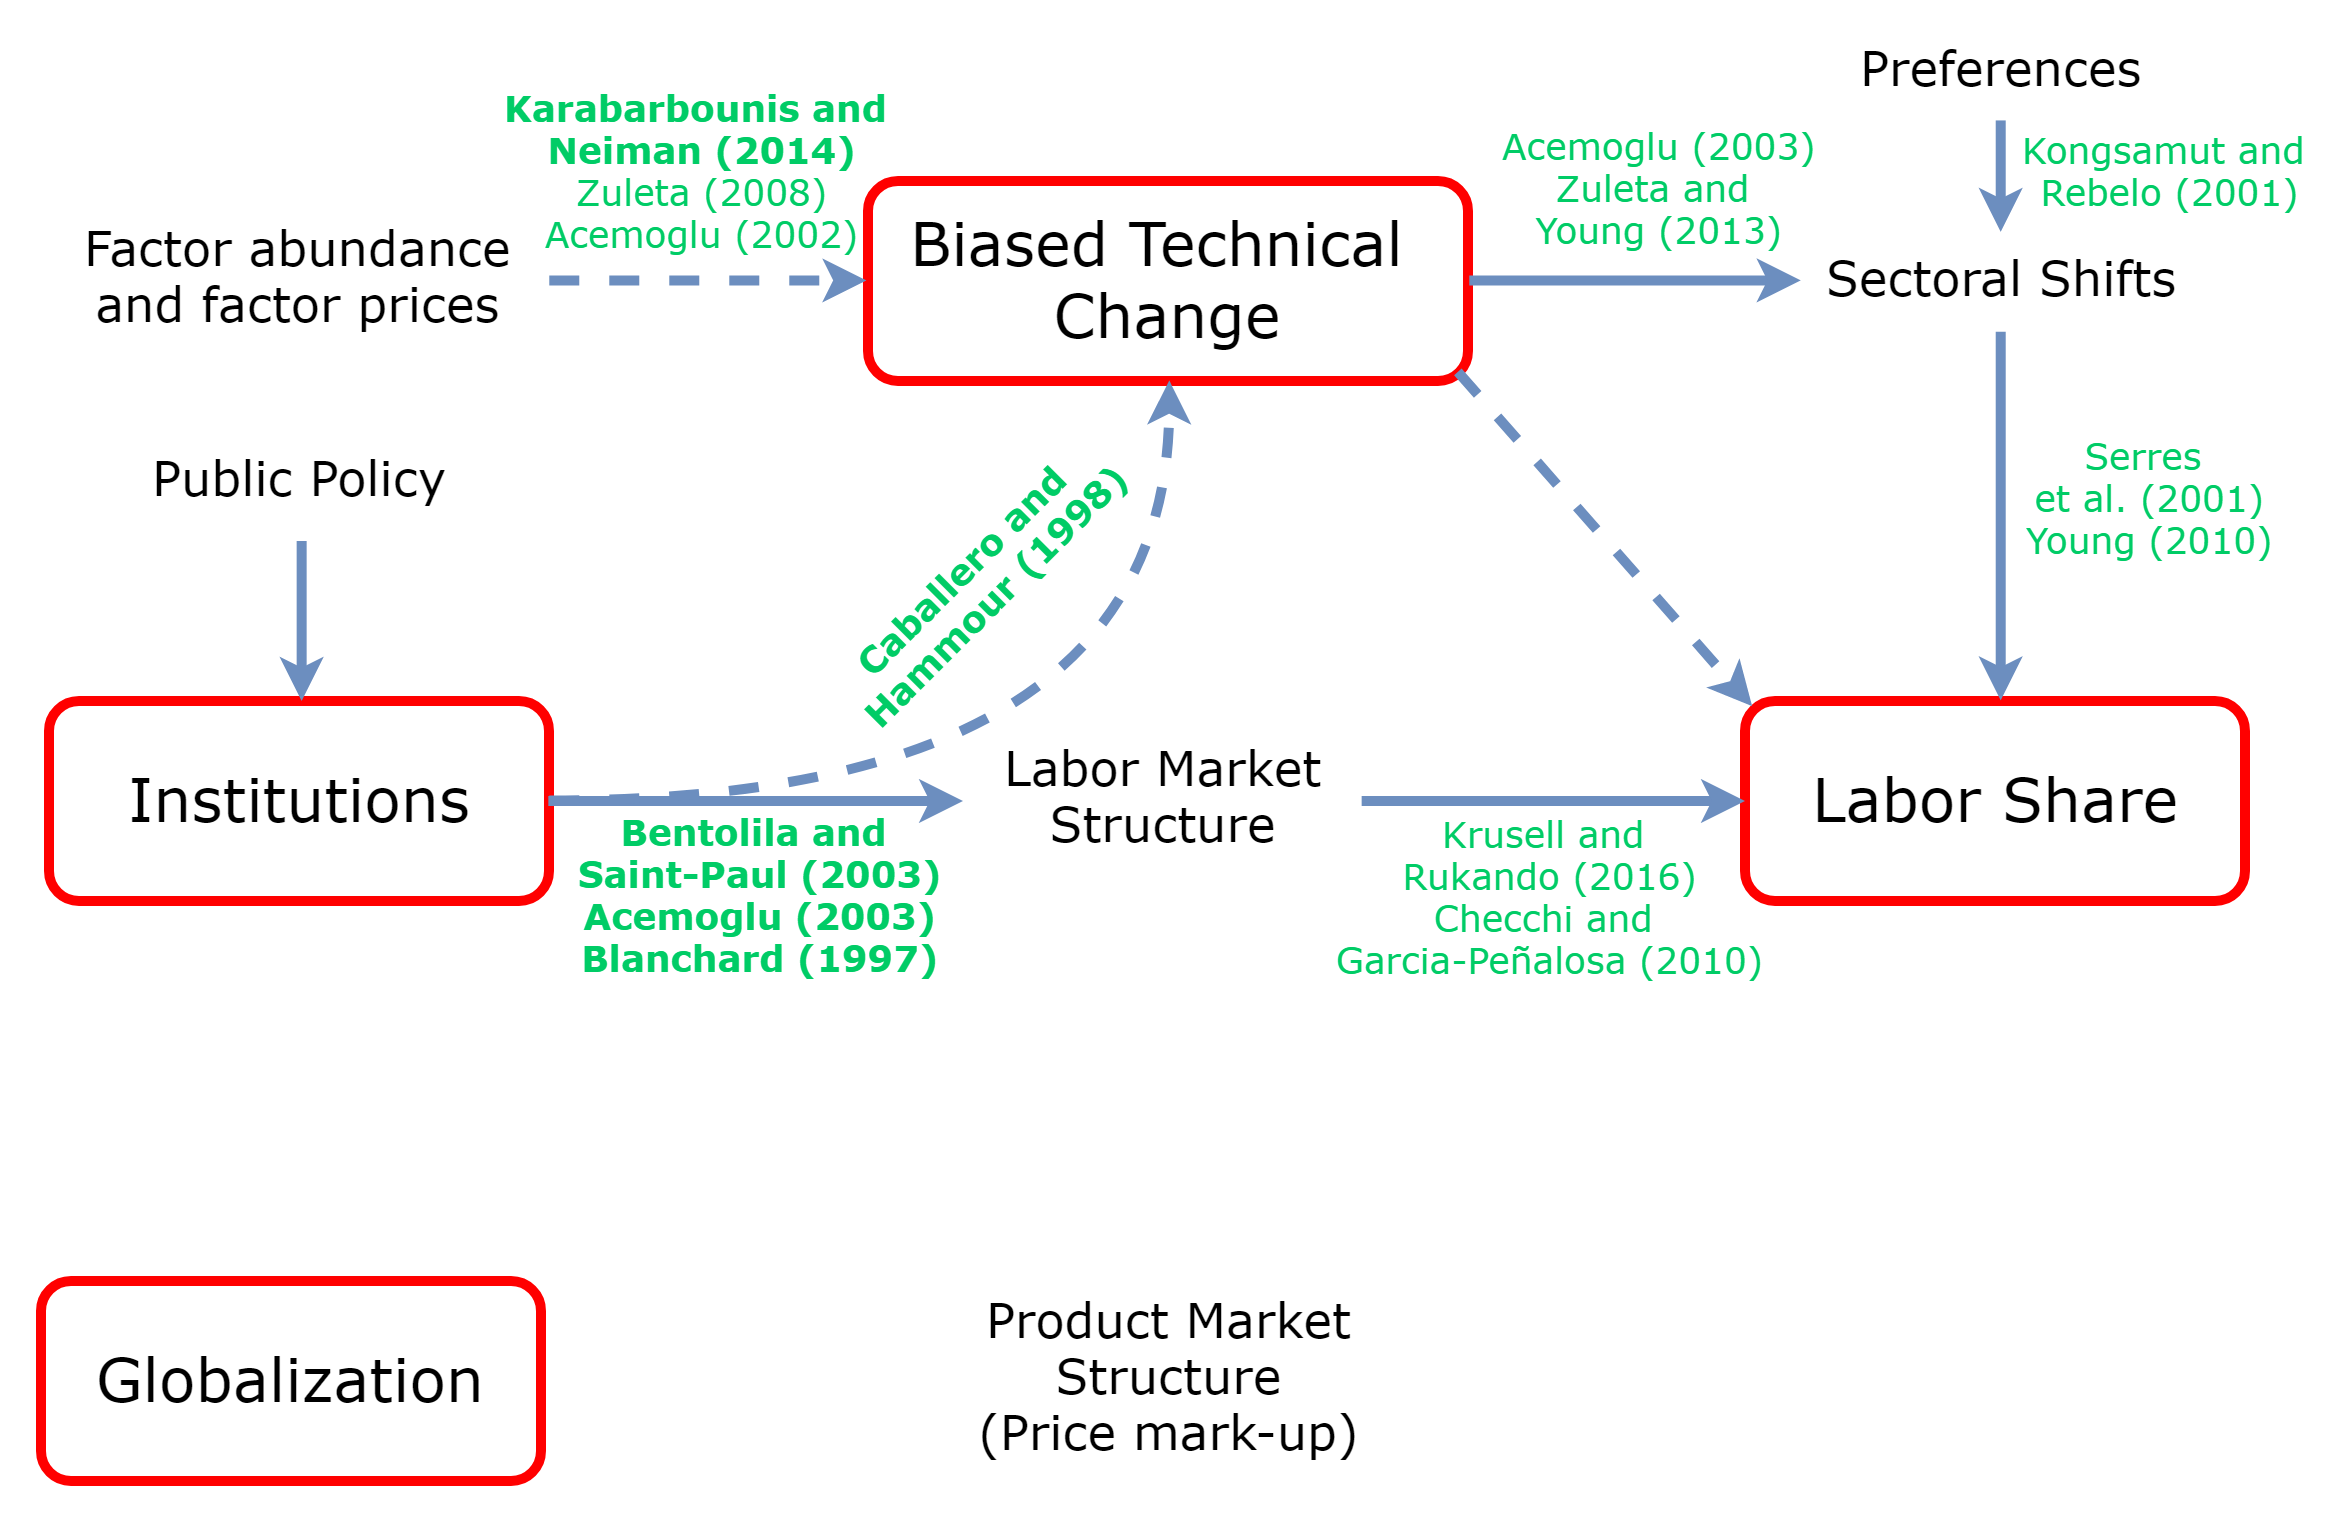

The diagram above was exported from draw.io. Its source (the exported page's mxGraphModel, read from the mxfile embedded in the PNG):
<mxGraphModel dx="1683" dy="835" grid="1" gridSize="20" guides="1" tooltips="1" connect="1" arrows="1" fold="1" page="1" pageScale="1" pageWidth="1169" pageHeight="827" math="0" shadow="0">
  <root>
    <mxCell id="0" />
    <mxCell id="JsISFIHcQM818T6yflgp-153" value="White back" style="locked=1;" parent="0" />
    <mxCell id="JsISFIHcQM818T6yflgp-154" value="" style="whiteSpace=wrap;html=1;strokeColor=none;" vertex="1" parent="JsISFIHcQM818T6yflgp-153">
      <mxGeometry y="20" width="1164" height="760" as="geometry" />
    </mxCell>
    <mxCell id="1" style="locked=1;" parent="0" />
    <mxCell id="JsISFIHcQM818T6yflgp-96" value="&lt;div style=&quot;text-align: center&quot;&gt;&lt;span style=&quot;font-size: 30px&quot;&gt;Biased Technical&amp;nbsp;&lt;/span&gt;&lt;/div&gt;&lt;font style=&quot;font-size: 30px&quot;&gt;&lt;div style=&quot;text-align: center&quot;&gt;&lt;span&gt;Change&lt;/span&gt;&lt;/div&gt;&lt;/font&gt;" style="text;html=1;resizable=0;points=[];autosize=1;align=center;verticalAlign=middle;spacingTop=-4;fontFamily=Verdana;fontColor=#000000;strokeColor=#FF0000;rounded=1;strokeWidth=5;" vertex="1" parent="1">
      <mxGeometry x="433.5" y="110" width="300" height="100" as="geometry" />
    </mxCell>
    <mxCell id="JsISFIHcQM818T6yflgp-97" value="&lt;div style=&quot;text-align: center&quot;&gt;&lt;span style=&quot;font-size: 30px&quot;&gt;Institutions&lt;/span&gt;&lt;/div&gt;" style="text;html=1;resizable=0;points=[];autosize=1;align=center;verticalAlign=middle;spacingTop=-4;fontFamily=Verdana;fontColor=#000000;strokeColor=#FF0000;rounded=1;strokeWidth=5;" vertex="1" parent="1">
      <mxGeometry x="24" y="370" width="250" height="100" as="geometry" />
    </mxCell>
    <mxCell id="JsISFIHcQM818T6yflgp-98" value="&lt;div style=&quot;text-align: center&quot;&gt;&lt;span style=&quot;font-size: 30px&quot;&gt;Globalization&lt;/span&gt;&lt;/div&gt;" style="text;html=1;resizable=0;points=[];autosize=1;align=center;verticalAlign=middle;spacingTop=-4;fontFamily=Verdana;fontColor=#000000;strokeColor=#FF0000;rounded=1;strokeWidth=5;" vertex="1" parent="1">
      <mxGeometry x="20" y="660" width="250" height="100" as="geometry" />
    </mxCell>
    <mxCell id="JsISFIHcQM818T6yflgp-99" value="&lt;div style=&quot;text-align: center&quot;&gt;&lt;span style=&quot;font-size: 30px&quot;&gt;Labor Share&lt;/span&gt;&lt;/div&gt;" style="text;html=1;resizable=0;points=[];autosize=1;align=center;verticalAlign=middle;spacingTop=-4;fontFamily=Verdana;fontColor=#000000;strokeColor=#FF0000;rounded=1;strokeWidth=5;" vertex="1" parent="1">
      <mxGeometry x="872" y="370" width="250" height="100" as="geometry" />
    </mxCell>
    <mxCell id="JsISFIHcQM818T6yflgp-100" value="1" style="locked=1;" parent="0" />
    <mxCell id="JsISFIHcQM818T6yflgp-101" value="&lt;font style=&quot;font-size: 24px&quot;&gt;Factor abundance&lt;br&gt;and factor prices&lt;/font&gt;" style="text;html=1;resizable=0;points=[];autosize=1;align=center;verticalAlign=middle;spacingTop=-4;fontColor=#000000;fontFamily=Verdana;" vertex="1" parent="JsISFIHcQM818T6yflgp-100">
      <mxGeometry x="24" y="130" width="250" height="60" as="geometry" />
    </mxCell>
    <mxCell id="JsISFIHcQM818T6yflgp-102" value="&lt;span style=&quot;font-size: 24px&quot;&gt;Sectoral Shifts&lt;/span&gt;&lt;br&gt;" style="text;html=1;resizable=0;points=[];autosize=1;align=center;verticalAlign=middle;spacingTop=-4;fontColor=#000000;fontFamily=Verdana;" vertex="1" parent="JsISFIHcQM818T6yflgp-100">
      <mxGeometry x="900" y="135" width="200" height="50" as="geometry" />
    </mxCell>
    <mxCell id="JsISFIHcQM818T6yflgp-103" value="&lt;font style=&quot;font-size: 24px&quot;&gt;Labor Market&lt;br&gt;Structure&lt;/font&gt;&lt;br&gt;" style="text;html=1;resizable=0;points=[];autosize=1;align=center;verticalAlign=middle;spacingTop=-4;fontColor=#000000;fontFamily=Verdana;" vertex="1" parent="JsISFIHcQM818T6yflgp-100">
      <mxGeometry x="481" y="390" width="200" height="60" as="geometry" />
    </mxCell>
    <mxCell id="JsISFIHcQM818T6yflgp-104" value="&lt;span style=&quot;font-size: 24px&quot;&gt;Preferences&lt;/span&gt;&lt;br&gt;" style="text;html=1;resizable=0;points=[];autosize=1;align=center;verticalAlign=middle;spacingTop=-4;fontColor=#000000;fontFamily=Verdana;" vertex="1" parent="JsISFIHcQM818T6yflgp-100">
      <mxGeometry x="900" y="30" width="200" height="50" as="geometry" />
    </mxCell>
    <mxCell id="JsISFIHcQM818T6yflgp-105" value="&lt;span style=&quot;font-size: 24px&quot;&gt;Public Policy&lt;/span&gt;&lt;br&gt;" style="text;html=1;resizable=0;points=[];autosize=1;align=center;verticalAlign=middle;spacingTop=-4;fontColor=#000000;fontFamily=Verdana;" vertex="1" parent="JsISFIHcQM818T6yflgp-100">
      <mxGeometry x="24" y="230" width="250" height="60" as="geometry" />
    </mxCell>
    <mxCell id="JsISFIHcQM818T6yflgp-106" value="&lt;font style=&quot;font-size: 24px&quot;&gt;&lt;font style=&quot;font-size: 24px&quot;&gt;Product Market&lt;br&gt;Structure&lt;br&gt;&lt;/font&gt;(Price mark-up)&lt;/font&gt;&lt;br&gt;" style="text;html=1;resizable=0;points=[];autosize=1;align=center;verticalAlign=middle;spacingTop=-4;fontColor=#000000;fontFamily=Verdana;" vertex="1" parent="JsISFIHcQM818T6yflgp-100">
      <mxGeometry x="458.5" y="660" width="250" height="100" as="geometry" />
    </mxCell>
    <mxCell id="JsISFIHcQM818T6yflgp-107" value="2" style="locked=1;" parent="0" />
    <mxCell id="JsISFIHcQM818T6yflgp-108" value="" style="endArrow=classic;html=1;fontFamily=Verdana;fontColor=#000000;startArrow=none;startFill=0;strokeWidth=5;strokeColor=#6c8ebf;endFill=1;fillColor=#dae8fc;shadow=0;exitX=0.997;exitY=0.502;exitDx=0;exitDy=0;exitPerimeter=0;" edge="1" parent="JsISFIHcQM818T6yflgp-107">
      <mxGeometry width="50" height="50" relative="1" as="geometry">
        <mxPoint x="273.66666666666674" y="420" as="sourcePoint" />
        <mxPoint x="481" y="420" as="targetPoint" />
      </mxGeometry>
    </mxCell>
    <mxCell id="JsISFIHcQM818T6yflgp-109" value="" style="endArrow=classic;html=1;fontFamily=Verdana;fontColor=#000000;startArrow=none;startFill=0;strokeWidth=5;strokeColor=#6c8ebf;endFill=1;fillColor=#dae8fc;shadow=0;exitX=0.998;exitY=0.492;exitDx=0;exitDy=0;exitPerimeter=0;" edge="1" parent="JsISFIHcQM818T6yflgp-107">
      <mxGeometry width="50" height="50" relative="1" as="geometry">
        <mxPoint x="680.3333333333335" y="420" as="sourcePoint" />
        <mxPoint x="872" y="420" as="targetPoint" />
      </mxGeometry>
    </mxCell>
    <mxCell id="JsISFIHcQM818T6yflgp-110" value="" style="endArrow=classic;html=1;fontFamily=Verdana;fontColor=#000000;startArrow=none;startFill=0;strokeWidth=5;strokeColor=#6c8ebf;endFill=1;fillColor=#dae8fc;shadow=0;entryX=0.503;entryY=-0.005;entryDx=0;entryDy=0;entryPerimeter=0;exitX=0.502;exitY=1;exitDx=0;exitDy=0;exitPerimeter=0;" edge="1" parent="JsISFIHcQM818T6yflgp-107">
      <mxGeometry width="50" height="50" relative="1" as="geometry">
        <mxPoint x="150.33333333333348" y="290" as="sourcePoint" />
        <mxPoint x="150.33333333333348" y="370" as="targetPoint" />
      </mxGeometry>
    </mxCell>
    <mxCell id="JsISFIHcQM818T6yflgp-111" value="&lt;font style=&quot;font-size: 18px&quot;&gt;&lt;b&gt;&lt;font style=&quot;font-size: 18px&quot;&gt;Bentolila and &lt;br&gt;Saint-Paul (2003)&lt;br&gt;&lt;/font&gt;Acemoglu (2003)&lt;br&gt;Blanchard (1997)&lt;/b&gt;&lt;/font&gt;&lt;br&gt;" style="text;html=1;resizable=0;points=[];autosize=1;align=center;verticalAlign=middle;spacingTop=-4;fontColor=#00CC66;fontFamily=Verdana;" vertex="1" parent="JsISFIHcQM818T6yflgp-107">
      <mxGeometry x="280" y="435" width="200" height="70" as="geometry" />
    </mxCell>
    <mxCell id="JsISFIHcQM818T6yflgp-112" value="&lt;font style=&quot;font-size: 18px&quot;&gt;&lt;span&gt;Krusell and&amp;nbsp;&lt;/span&gt;&lt;br&gt;&lt;span&gt;Rukando (2016)&lt;br&gt;&lt;/span&gt;&lt;font style=&quot;font-size: 18px&quot;&gt;Checchi and &lt;br&gt;Garcia-Peñalosa (2010)&lt;br&gt;&lt;/font&gt;&lt;/font&gt;&lt;br&gt;" style="text;html=1;resizable=0;points=[];autosize=1;align=center;verticalAlign=middle;spacingTop=-4;fontColor=#00CC66;fontFamily=Verdana;" vertex="1" parent="JsISFIHcQM818T6yflgp-107">
      <mxGeometry x="660" y="438" width="230" height="80" as="geometry" />
    </mxCell>
    <mxCell id="JsISFIHcQM818T6yflgp-113" value="3" style="locked=1;" parent="0" />
    <mxCell id="JsISFIHcQM818T6yflgp-114" value="" style="endArrow=classic;html=1;fontFamily=Verdana;fontColor=#000000;startArrow=none;startFill=0;strokeWidth=5;strokeColor=#6c8ebf;endFill=1;fillColor=#dae8fc;shadow=0;exitX=1;exitY=0.5;exitDx=0;exitDy=0;exitPerimeter=0;entryX=-0.004;entryY=0.496;entryDx=0;entryDy=0;entryPerimeter=0;dashed=1;" edge="1" parent="JsISFIHcQM818T6yflgp-113">
      <mxGeometry width="50" height="50" relative="1" as="geometry">
        <mxPoint x="274.14285714285734" y="159.71428571428578" as="sourcePoint" />
        <mxPoint x="432.7142857142858" y="159.71428571428578" as="targetPoint" />
      </mxGeometry>
    </mxCell>
    <mxCell id="JsISFIHcQM818T6yflgp-115" value="&lt;font style=&quot;font-size: 18px&quot;&gt;&lt;span style=&quot;font-size: 18px&quot;&gt;&lt;b&gt;Karabarbounis and &lt;br&gt;Neiman (2014)&lt;/b&gt;&lt;br&gt;&lt;/span&gt;Zuleta (2008)&lt;br&gt;Acemoglu (2002)&lt;/font&gt;&lt;br&gt;" style="text;html=1;resizable=0;points=[];autosize=1;align=center;verticalAlign=middle;spacingTop=-4;fontColor=#00CC66;fontFamily=Verdana;" vertex="1" parent="JsISFIHcQM818T6yflgp-113">
      <mxGeometry x="245.5" y="72.5" width="210" height="70" as="geometry" />
    </mxCell>
    <mxCell id="JsISFIHcQM818T6yflgp-116" value="" style="endArrow=classic;html=1;fontFamily=Verdana;fontColor=#000000;startArrow=none;startFill=0;strokeWidth=5;strokeColor=#6c8ebf;endFill=1;fillColor=#dae8fc;shadow=0;dashed=1;exitX=0.983;exitY=0.949;exitDx=0;exitDy=0;exitPerimeter=0;entryX=0.015;entryY=0.024;entryDx=0;entryDy=0;entryPerimeter=0;" edge="1" parent="JsISFIHcQM818T6yflgp-113">
      <mxGeometry width="50" height="50" relative="1" as="geometry">
        <mxPoint x="728.4285714285716" y="205.42857142857144" as="sourcePoint" />
        <mxPoint x="875.5714285714289" y="372.57142857142867" as="targetPoint" />
      </mxGeometry>
    </mxCell>
    <mxCell id="JsISFIHcQM818T6yflgp-117" value="4" style="locked=1;" parent="0" />
    <mxCell id="JsISFIHcQM818T6yflgp-118" value="" style="endArrow=classic;html=1;fontFamily=Verdana;fontColor=#000000;startArrow=none;startFill=0;strokeWidth=5;strokeColor=#6c8ebf;endFill=1;fillColor=#dae8fc;shadow=0;exitX=1;exitY=0.5;exitDx=0;exitDy=0;exitPerimeter=0;entryX=0.502;entryY=1.003;entryDx=0;entryDy=0;entryPerimeter=0;edgeStyle=orthogonalEdgeStyle;curved=1;dashed=1;" edge="1" parent="JsISFIHcQM818T6yflgp-117">
      <mxGeometry width="50" height="50" relative="1" as="geometry">
        <mxPoint x="274.14285714285734" y="419.7142857142858" as="sourcePoint" />
        <mxPoint x="584.1428571428573" y="209.71428571428578" as="targetPoint" />
      </mxGeometry>
    </mxCell>
    <mxCell id="JsISFIHcQM818T6yflgp-119" value="&lt;span style=&quot;font-size: 18px&quot;&gt;&lt;b&gt;&lt;font&gt;Caballero and &lt;br&gt;Hammour (1998)&lt;/font&gt;&lt;/b&gt;&lt;/span&gt;&lt;br&gt;" style="text;html=1;resizable=0;points=[];autosize=1;align=center;verticalAlign=middle;spacingTop=-4;fontColor=#00CC66;fontFamily=Verdana;direction=west;rotation=315;" vertex="1" parent="JsISFIHcQM818T6yflgp-117">
      <mxGeometry x="396" y="297" width="190" height="30" as="geometry" />
    </mxCell>
    <mxCell id="JsISFIHcQM818T6yflgp-120" value="5" style="locked=1;" parent="0" />
    <mxCell id="JsISFIHcQM818T6yflgp-135" value="" style="endArrow=classic;html=1;fontFamily=Verdana;fontColor=#000000;startArrow=none;startFill=0;strokeWidth=5;strokeColor=#6c8ebf;endFill=1;fillColor=#dae8fc;shadow=0;exitX=0.5;exitY=1;exitDx=0;exitDy=0;exitPerimeter=0;entryX=0.501;entryY=0;entryDx=0;entryDy=0;entryPerimeter=0;" edge="1" parent="JsISFIHcQM818T6yflgp-120">
      <mxGeometry width="50" height="50" relative="1" as="geometry">
        <mxPoint x="999.8571428571431" y="79.71428571428578" as="sourcePoint" />
        <mxPoint x="999.8571428571431" y="135.42857142857144" as="targetPoint" />
      </mxGeometry>
    </mxCell>
    <mxCell id="JsISFIHcQM818T6yflgp-136" value="" style="endArrow=classic;html=1;fontFamily=Verdana;fontColor=#000000;startArrow=none;startFill=0;strokeWidth=5;strokeColor=#6c8ebf;endFill=1;fillColor=#dae8fc;shadow=0;exitX=1.004;exitY=0.495;exitDx=0;exitDy=0;exitPerimeter=0;entryX=-0.002;entryY=0.499;entryDx=0;entryDy=0;entryPerimeter=0;" edge="1" parent="JsISFIHcQM818T6yflgp-120">
      <mxGeometry width="50" height="50" relative="1" as="geometry">
        <mxPoint x="734.1428571428573" y="159.71428571428578" as="sourcePoint" />
        <mxPoint x="899.8571428571431" y="159.71428571428578" as="targetPoint" />
      </mxGeometry>
    </mxCell>
    <mxCell id="JsISFIHcQM818T6yflgp-137" value="" style="endArrow=classic;html=1;fontFamily=Verdana;fontColor=#000000;startArrow=none;startFill=0;strokeWidth=5;strokeColor=#6c8ebf;endFill=1;fillColor=#dae8fc;shadow=0;exitX=0.5;exitY=1.003;exitDx=0;exitDy=0;exitPerimeter=0;entryX=0.512;entryY=0;entryDx=0;entryDy=0;entryPerimeter=0;" edge="1" parent="JsISFIHcQM818T6yflgp-120">
      <mxGeometry width="50" height="50" relative="1" as="geometry">
        <mxPoint x="999.8571428571431" y="185.42857142857144" as="sourcePoint" />
        <mxPoint x="999.8571428571431" y="369.7142857142858" as="targetPoint" />
      </mxGeometry>
    </mxCell>
    <mxCell id="JsISFIHcQM818T6yflgp-138" value="&lt;font style=&quot;font-size: 18px&quot;&gt;&lt;span style=&quot;font-size: 18px&quot;&gt;Acemoglu (2003)&lt;br&gt;&lt;/span&gt;Zuleta and &lt;br&gt;Young (2013)&lt;/font&gt;&lt;br&gt;" style="text;html=1;resizable=0;points=[];autosize=1;align=center;verticalAlign=middle;spacingTop=-4;fontColor=#00CC66;fontFamily=Verdana;" vertex="1" parent="JsISFIHcQM818T6yflgp-120">
      <mxGeometry x="744" y="92" width="170" height="50" as="geometry" />
    </mxCell>
    <mxCell id="JsISFIHcQM818T6yflgp-139" value="&lt;font&gt;&lt;span style=&quot;font-size: 18px&quot;&gt;Kongsamut and &lt;br&gt;Rebelo (2001)&lt;/span&gt;&lt;/font&gt;&lt;br&gt;" style="text;html=1;resizable=0;points=[];autosize=1;align=center;verticalAlign=middle;spacingTop=-4;fontColor=#00CC66;fontFamily=Verdana;" vertex="1" parent="JsISFIHcQM818T6yflgp-120">
      <mxGeometry x="1004.9117647058823" y="92.5" width="160" height="30" as="geometry" />
    </mxCell>
    <mxCell id="JsISFIHcQM818T6yflgp-140" value="&lt;font style=&quot;font-size: 18px&quot;&gt;&lt;font style=&quot;font-size: 18px&quot;&gt;Serres &lt;br&gt;et al. (2001)&lt;br&gt;&lt;/font&gt;Young (2010)&lt;/font&gt;&lt;br&gt;" style="text;html=1;resizable=0;points=[];autosize=1;align=center;verticalAlign=middle;spacingTop=-4;fontColor=#00CC66;fontFamily=Verdana;" vertex="1" parent="JsISFIHcQM818T6yflgp-120">
      <mxGeometry x="1004.9117647058823" y="247" width="140" height="50" as="geometry" />
    </mxCell>
  </root>
</mxGraphModel>